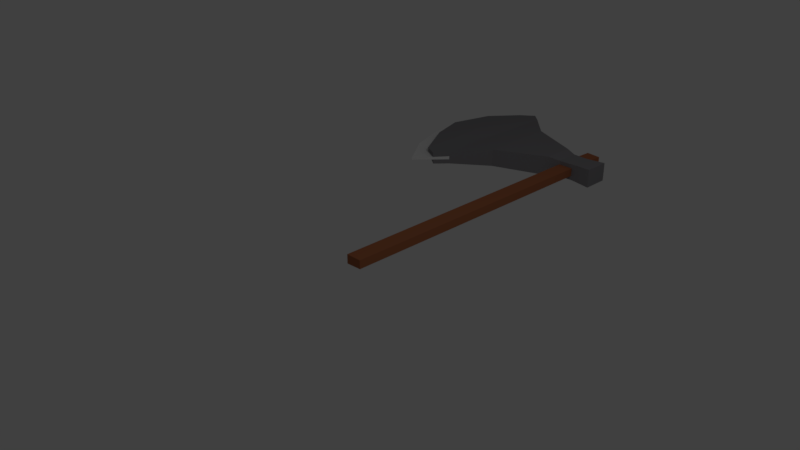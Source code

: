 # Source: ax.blend  (saved by Blender 2.79.0; exported with 4.5.12 LTS)
import bpy
from mathutils import Matrix  # noqa: F401  (used for matrix-valued properties, if any)

bpy.ops.wm.read_factory_settings(use_empty=True)
scene = bpy.context.scene
scene.name = 'Scene'

# ---- collections
col_collection_1 = bpy.data.collections.new('Collection 1'); scene.collection.children.link(col_collection_1)

# ---- materials (node trees are filled in below, after node groups)
mat_ax = bpy.data.materials.new('ax')
mat_ax.alpha_threshold = 0.0
mat_ax.use_transparent_shadow = False
mat_ax.diffuse_color = (0.2523, 0.2449, 0.2598, 1.0)
mat_ax.roughness = 0.5
mat_white = bpy.data.materials.new('white')
mat_white.alpha_threshold = 0.0
mat_white.use_transparent_shadow = False
mat_white.roughness = 0.5
mat_handle = bpy.data.materials.new('handle')
mat_handle.alpha_threshold = 0.0
mat_handle.use_transparent_shadow = False
mat_handle.diffuse_color = (0.402, 0.139, 0.06308, 1.0)
mat_handle.roughness = 0.5

# ---- material node trees

# ---- world
world_world = bpy.data.worlds.new('World'); scene.world = world_world
world_world.color = (0.05088, 0.05088, 0.05088)
world_world.use_sun_shadow = False
world_world.sun_shadow_jitter_overblur = 0.0
world_world.cycles.sampling_method = 'MANUAL'

# ---- cameras
cam_camera = bpy.data.cameras.new('Camera')
cam_camera.clip_end = 100.0
cam_camera.lens = 35.0
cam_camera.sensor_width = 32.0
cam_camera.sensor_height = 18.0
cam_camera.ortho_scale = 7.314
cam_camera.dof.focus_distance = 0.0
cam_camera.dof.aperture_fstop = 128.0

# ---- lights
light_lamp = bpy.data.lights.new('Lamp', 'POINT')
light_lamp.transmission_factor = 0.0
light_lamp.cutoff_distance = 30.0
light_lamp.energy = 100.0
light_lamp.shadow_buffer_clip_start = 1.001
light_lamp.shadow_soft_size = 0.1
light_lamp.shadow_maximum_resolution = 0.006
light_lamp.use_absolute_resolution = True

# ---- meshes
me_cube_001 = bpy.data.meshes.new('Cube.001')
me_cube_001.from_pydata([(-1.0, 16.93, -0.3549), (-1.0, 16.93, 0.3549), (-1.0, 18.93, -0.3549), (-1.0, 18.93, 0.3549), (1.0, 17.2, -0.2571), (1.0, 17.2, 0.2571), (1.0, 18.65, -0.2571), (1.0, 18.65, 0.2571), (-4.376, 20.43, -0.2854), (-4.376, 15.42, -0.2854), (-4.376, 15.42, 0.2854), (-4.376, 20.43, 0.2854), (-6.314, 22.45, -0.1085), (-6.314, 13.36, -0.1085), (-6.314, 13.36, 0.1098), (-6.314, 22.45, 0.1098), (-7.879, 23.87, -0.03114), (-7.879, 11.46, -0.06874), (-7.879, 11.46, 0.06454), (-7.879, 23.87, 0.02693), (-9.384, 22.18, -0.03084), (-9.384, 13.63, -0.07968), (-9.384, 13.63, 0.08093), (-9.384, 22.18, 0.03209), (-10.23, 19.82, -0.03542), (-10.23, 15.98, -0.03542), (-10.23, 15.98, 0.03666), (-10.23, 19.82, 0.03666), (1.989, 18.74, 0.2889), (1.989, 18.74, -0.2888), (1.989, 17.11, -0.2888), (1.989, 17.11, 0.2889), (-10.59, 17.9, -0.03542), (-10.59, 17.9, 0.03666), (1.989, 17.93, -0.2888), (1.989, 17.93, 0.2889), (-6.991, 12.53, 0.0902), (-7.021, 23.09, 0.07235), (-7.879, 12.98, 0.09304), (-9.384, 20.63, 0.0498), (-10.09, 17.9, 0.05511), (-9.384, 15.58, 0.08093), (-7.879, 22.43, 0.065), (-9.981, 17.9, -0.05784), (-9.384, 15.26, -0.07968), (-9.384, 20.38, -0.05146), (-6.864, 22.95, -0.08131), (-7.879, 13.21, -0.09019), (-6.976, 12.55, -0.09168), (-7.879, 22.54, -0.05704), (-1.006, 17.93, 0.6434), (-1.006, 18.93, 0.6434), (0.994, 18.65, 0.5456), (0.994, 17.93, 0.5456), (0.994, 17.2, 0.5456), (-1.006, 16.93, 0.6434), (-4.382, 17.93, 0.5739), (-4.382, 20.43, 0.5739), (-4.382, 15.42, 0.5739), (-6.32, 17.9, 0.3983), (-6.32, 22.45, 0.3983), (-6.32, 13.36, 0.3983), (-6.997, 12.54, 0.3787), (1.983, 17.93, 0.5931), (1.983, 17.11, 0.5931), (1.983, 18.74, 0.5931), (-7.885, 12.98, 0.3816), (-7.885, 17.89, 0.4735), (-9.39, 15.58, 0.3694), (-9.39, 17.9, 0.3694), (-7.027, 23.09, 0.3609), (-9.39, 20.63, 0.3383), (-10.1, 17.9, 0.3436), (-7.885, 22.43, 0.3535), (-1.006, 17.93, -0.6463), (-1.006, 16.93, -0.6463), (0.9941, 18.65, -0.5485), (-1.006, 18.93, -0.6463), (0.9941, 17.93, -0.5485), (0.9941, 17.2, -0.5485), (-4.382, 17.93, -0.5768), (-4.382, 15.42, -0.5768), (-4.382, 20.43, -0.5768), (-6.32, 17.9, -0.3999), (-6.32, 13.36, -0.3999), (-6.32, 22.45, -0.3999), (-6.87, 22.95, -0.3727), (1.983, 17.93, -0.5961), (1.983, 18.74, -0.5961), (1.983, 17.11, -0.5961), (-7.885, 22.54, -0.3484), (-7.885, 17.89, -0.4386), (-9.39, 20.38, -0.3428), (-9.39, 17.9, -0.3711), (-9.987, 17.9, -0.3492), (-9.39, 15.26, -0.3711), (-7.885, 13.21, -0.3816), (-6.982, 12.55, -0.383), (-0.2946, 18.7, -0.2732), (-0.2946, 18.7, 0.273), (-0.2946, 17.16, -0.2732), (-0.2946, 17.16, 0.273), (-0.2998, 18.7, 0.5189), (-0.2998, 17.16, 0.5189), (-0.2998, 17.93, 0.5189), (-0.2997, 18.7, -0.5216), (-0.2997, 17.16, -0.5216), (-0.2997, 17.93, -0.5216), (0.6249, 18.65, 0.2557), (0.6249, 17.21, -0.2558), (0.6193, 18.65, 0.5256), (0.6193, 17.93, 0.5256), (0.6194, 17.21, -0.5284), (0.6249, 18.65, -0.2558), (0.6249, 17.21, 0.2557), (0.6193, 17.21, 0.5256), (0.6194, 18.65, -0.5284), (0.6194, 17.93, -0.5284), (0.5624, -0.3444, 0.2557), (-0.3571, -0.3932, 0.273), (-0.3571, -0.3932, -0.2732), (0.5624, -0.3444, -0.2558), (0.6987, 20.04, -0.2558), (-0.2209, 20.09, -0.2732), (-0.2209, 20.09, 0.273), (0.6987, 20.04, 0.2557)], [], [(15, 37, 70, 60), (113, 108, 7, 6), (5, 31, 64, 54), (100, 101, 1, 0), (43, 45, 92, 94), (14, 10, 58, 61), (11, 8, 12, 15), (46, 12, 85, 86), (3, 2, 8, 11), (0, 1, 10, 9), (39, 40, 72, 71), (9, 10, 14, 13), (114, 5, 54, 115), (45, 49, 90, 92), (36, 14, 61, 62), (9, 13, 84, 81), (15, 12, 46, 16, 19, 37), (13, 14, 36, 18, 17, 48), (23, 20, 24, 27), (8, 2, 77, 82), (19, 16, 20, 23), (17, 18, 22, 21), (32, 33, 27, 24), (21, 22, 26, 25), (11, 15, 60, 57), (113, 6, 76, 116), (6, 7, 28, 29), (5, 4, 30, 31), (47, 44, 95, 96), (0, 9, 81, 75), (20, 45, 43, 32, 24), (22, 41, 40, 33, 26), (25, 26, 33, 32), (16, 49, 45, 20), (48, 47, 96, 97), (18, 38, 41, 22), (100, 0, 75, 106), (37, 42, 73, 70), (31, 35, 63, 64), (44, 43, 94, 95), (10, 1, 55, 58), (12, 8, 82, 85), (3, 11, 57, 51), (35, 28, 65, 63), (28, 35, 34, 29), (35, 31, 30, 34), (42, 37, 19), (40, 39, 23, 27, 33), (39, 42, 19, 23), (36, 38, 18), (41, 38, 66, 68), (40, 41, 68, 72), (46, 49, 16), (43, 44, 21, 25, 32), (47, 48, 17), (44, 47, 17, 21), (29, 34, 87, 88), (49, 46, 86, 90), (50, 51, 57, 56), (53, 54, 64, 63), (104, 50, 55, 103), (59, 60, 70, 73, 67), (56, 57, 60, 59), (67, 73, 71, 69), (69, 71, 72), (58, 56, 59, 61), (61, 59, 67, 66, 62), (102, 51, 50, 104), (52, 53, 63, 65), (55, 50, 56, 58), (72, 68, 69), (68, 66, 67, 69), (42, 39, 71, 73), (99, 3, 51, 102), (28, 7, 52, 65), (38, 36, 62, 66), (117, 78, 79, 112), (74, 75, 81, 80), (80, 81, 84, 83), (83, 84, 97, 96, 91), (91, 96, 95, 93), (93, 95, 94), (78, 76, 88, 87), (79, 78, 87, 89), (85, 83, 91, 90, 86), (82, 80, 83, 85), (77, 74, 80, 82), (116, 76, 78, 117), (92, 90, 91, 93), (94, 92, 93), (6, 29, 88, 76), (13, 48, 97, 84), (30, 4, 79, 89), (34, 30, 89, 87), (77, 105, 107, 74), (74, 107, 106, 75), (108, 99, 102, 110), (110, 102, 104, 111), (111, 104, 103, 115), (109, 100, 106, 112), (2, 98, 105, 77), (1, 101, 103, 55), (114, 101, 119, 118), (2, 3, 99, 98), (4, 5, 114, 109), (4, 109, 112, 79), (53, 111, 115, 54), (52, 110, 111, 53), (7, 108, 110, 52), (105, 116, 117, 107), (107, 117, 112, 106), (98, 113, 116, 105), (101, 114, 115, 103), (98, 99, 124, 123), (121, 118, 119, 120), (100, 109, 121, 120), (109, 114, 118, 121), (101, 100, 120, 119), (123, 124, 125, 122), (108, 113, 122, 125), (113, 98, 123, 122), (99, 108, 125, 124)])
me_cube_001.polygons.foreach_set('material_index', [0, 0, 0, 0, 0, 0, 0, 0, 0, 0, 0, 0, 0, 0, 0, 0, 1, 1, 1, 0, 1, 1, 1, 1, 0, 0, 0, 0, 0, 0, 1, 1, 1, 1, 0, 1, 0, 0, 0, 0, 0, 0, 0, 0, 0, 0, 1, 1, 1, 1, 0, 0, 1, 1, 1, 1, 0, 0, 0, 0, 0, 0, 0, 0, 0, 0, 0, 0, 0, 0, 0, 0, 0, 0, 0, 0, 0, 0, 0, 0, 0, 0, 0, 0, 0, 0, 0, 0, 0, 0, 0, 0, 0, 0, 0, 0, 0, 0, 0, 0, 0, 0, 2, 0, 0, 0, 0, 0, 0, 0, 0, 0, 0, 2, 2, 2, 2, 2, 2, 2, 2, 2])
me_cube_001.materials.append(mat_ax)
me_cube_001.materials.append(mat_white)
me_cube_001.materials.append(mat_handle)
me_cube_001.use_remesh_preserve_volume = False
me_cube_001.use_remesh_preserve_attributes = False
me_cube_001.use_mirror_vertex_groups = False
me_cube_001.update()

# ---- objects
ob_cube = bpy.data.objects.new('Cube', me_cube_001)
ob_lamp = bpy.data.objects.new('Lamp', light_lamp)
ob_camera = bpy.data.objects.new('Camera', cam_camera)

# ---- transforms, parenting, visibility, modifiers, constraints
ob_cube.location = (0.0, -0.1948, 0.0)
ob_cube.scale = (0.2478, 0.2478, 0.2478)
ob_cube.lineart.crease_threshold = 0.0
ob_lamp.location = (4.076, 1.005, 5.904)
ob_lamp.rotation_euler = (0.6503, 0.05522, 1.866)
ob_lamp.lock_rotations_4d = False
ob_lamp.empty_display_type = 'ARROWS'
ob_lamp.color = (0.0, 0.0, 0.0, 0.0)
ob_lamp.lineart.crease_threshold = 0.0
ob_camera.location = (7.481, -6.508, 5.344)
ob_camera.rotation_euler = (1.109, 0.0, 0.8149)
ob_camera.lock_rotations_4d = False
ob_camera.empty_display_type = 'ARROWS'
ob_camera.color = (0.0, 0.0, 0.0, 0.0)
ob_camera.display_type = 'WIRE'
ob_camera.lineart.crease_threshold = 0.0

# ---- collection membership
col_collection_1.objects.link(ob_cube)
col_collection_1.objects.link(ob_lamp)
col_collection_1.objects.link(ob_camera)

# ---- scene / render settings (as saved in the file)
scene.camera = ob_camera
scene.frame_start = 1; scene.frame_end = 250; scene.frame_set(1)
scene.render.engine = 'BLENDER_EEVEE_NEXT'
scene.render.resolution_percentage = 50
scene.render.dither_intensity = 0.0
scene.cycles.use_denoising = False
scene.cycles.samples = 128
scene.cycles.sampling_pattern = 'TABULATED_SOBOL'
scene.cycles.use_adaptive_sampling = False
scene.cycles.use_light_tree = False
scene.cycles.blur_glossy = 0.0
scene.cycles.sample_clamp_indirect = 0.0
scene.view_settings.view_transform = 'Standard'
bpy.context.view_layer.update()
